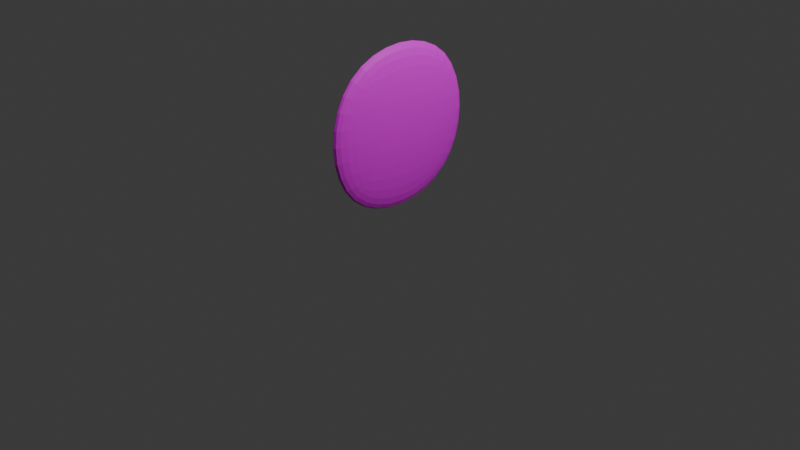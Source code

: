 # Source: powerCoin.blend  (saved by Blender 4.3.34; exported with 4.5.12 LTS)
import bpy
from mathutils import Matrix  # noqa: F401  (used for matrix-valued properties, if any)

bpy.ops.wm.read_factory_settings(use_empty=True)
scene = bpy.context.scene
scene.name = 'Scene'

# ---- collections
col_collection = bpy.data.collections.new('Collection'); scene.collection.children.link(col_collection)

# ---- images (referenced by path relative to the original .blend; pixels are not part of the script)
import os
ASSET_DIR = os.environ.get("B2B_ASSET_DIR", "")  # directory of the original .blend (textures are referenced by path, not embedded)
HERE = os.path.dirname(os.path.abspath(__file__))  # packed textures are extracted next to this script under _unpacked/

def load_image(name, relpath, width, height, colorspace="sRGB"):
    """Load a texture the original file referenced (path relative to the .blend, or extracted next to this script)."""
    p = next((c for c in (os.path.join(HERE, relpath), os.path.join(ASSET_DIR, relpath)) if relpath and os.path.exists(c)), "")
    if p:
        img = bpy.data.images.load(p, check_existing=True)
        img.name = name
    else:  # same state as the original file: an image datablock whose file is absent (Cycles renders it pink)
        img = bpy.data.images.new(name, width, height)
        img.source = "FILE"
        img.filepath = "//" + (relpath or name)
    img.colorspace_settings.name = colorspace
    return img
img_powercoinbluebody_png = load_image('powerCoinBlueBody.png', 'powerCoinBlueBody.png', 1024, 1024, 'sRGB')

# ---- materials (node trees are filled in below, after node groups)
mat_material = bpy.data.materials.new('Material')
mat_material.alpha_threshold = 0.0
mat_material.roughness = 0.5
mat_material.line_color = (0.0, 0.0, 0.0, 1.0)

# ---- material node trees
mat_material.use_nodes = True; mat_material.node_tree.nodes.clear()
_N = mat_material.node_tree.nodes; _L = mat_material.node_tree.links
n0 = _N.new('ShaderNodeOutputMaterial'); n0.name = 'Material Output'; n0.location = (300, 300)
n1 = _N.new('ShaderNodeBsdfPrincipled'); n1.name = 'Principled BSDF'; n1.location = (10, 300)
n1.inputs[3].default_value = 1.45
n2 = _N.new('ShaderNodeTexImage'); n2.name = '画像テクスチャ'; n2.location = (-280, 280)
n2.image = img_powercoinbluebody_png
_L.new(n1.outputs[0], n0.inputs[0])
_L.new(n2.outputs[0], n1.inputs[0])
n0.is_active_output = True

# ---- world
world_world = bpy.data.worlds.new('World'); scene.world = world_world
world_world.use_nodes = True; world_world.node_tree.nodes.clear()
_N = world_world.node_tree.nodes; _L = world_world.node_tree.links
n0 = _N.new('ShaderNodeOutputWorld'); n0.name = 'World Output'; n0.location = (300, 300)
n1 = _N.new('ShaderNodeBackground'); n1.name = 'Background'; n1.location = (10, 300)
n1.inputs[0].default_value = (0.05088, 0.05088, 0.05088, 1.0)
_L.new(n1.outputs[0], n0.inputs[0])
n0.is_active_output = True
world_world.color = (0.05088, 0.05088, 0.05088)
world_world.sun_shadow_jitter_overblur = 0.0

# ---- cameras
cam_camera = bpy.data.cameras.new('Camera')
cam_camera.clip_end = 100.0
cam_camera.ortho_scale = 7.314

# ---- lights
light_light = bpy.data.lights.new('Light', 'POINT')
light_light.energy = 1000.0
light_light.shadow_soft_size = 0.1

# ---- meshes
me_cube = bpy.data.meshes.new('Cube')
me_cube.from_pydata([(0.1229, 1.0, 2.004), (0.1229, 1.0, 0.004136), (0.1229, -1.0, 2.004), (0.1229, -1.0, 0.004136), (-0.1229, 1.0, 2.004), (-0.1229, 1.0, 0.004136), (-0.1229, -1.0, 2.004), (-0.1229, -1.0, 0.004136)], [], [(0, 4, 6, 2), (3, 2, 6, 7), (7, 6, 4, 5), (5, 1, 3, 7), (1, 0, 2, 3), (5, 4, 0, 1)])
_uv = me_cube.uv_layers.new(name='UVMap')
_uv.uv.foreach_set('vector', [0.625, 0.5, 0.875, 0.5, 0.875, 0.75, 0.625, 0.75, 0.375, 0.75, 0.625, 0.75, 0.625, 1.0, 0.375, 1.0, 0.375, 0.0, 0.625, 0.0, 0.625, 0.25, 0.375, 0.25, 0.125, 0.5, 0.375, 0.5, 0.375, 0.75, 0.125, 0.75, 0.375, 0.5, 0.625, 0.5, 0.625, 0.75, 0.375, 0.75, 0.375, 0.25, 0.625, 0.25, 0.625, 0.5, 0.375, 0.5])
me_cube.materials.append(mat_material)
me_cube.use_mirror_vertex_groups = False
me_cube.update()

# ---- objects
ob_cube = bpy.data.objects.new('Cube', me_cube)
ob_light = bpy.data.objects.new('Light', light_light)
ob_camera = bpy.data.objects.new('Camera', cam_camera)

# ---- transforms, parenting, visibility, modifiers, constraints
ob_cube.location = (0.0, 0.0, 0.0)
ob_cube.lock_rotations_4d = False
ob_cube.empty_display_type = 'ARROWS'
ob_cube.lineart.crease_threshold = 0.0
_m = ob_cube.modifiers.new('細分化', 'SUBSURF')
_m.levels = 3
_m.render_levels = 3
ob_light.location = (4.076, 1.005, 5.904)
ob_light.rotation_euler = (0.6503, 0.05522, 1.866)
ob_light.lock_rotations_4d = False
ob_light.empty_display_type = 'ARROWS'
ob_light.color = (0.0, 0.0, 0.0, 0.0)
ob_light.lineart.crease_threshold = 0.0
ob_camera.location = (7.359, -6.926, 4.958)
ob_camera.rotation_euler = (1.109, 0.0, 0.8149)
ob_camera.lock_rotations_4d = False
ob_camera.empty_display_type = 'ARROWS'
ob_camera.color = (0.0, 0.0, 0.0, 0.0)
ob_camera.display_type = 'WIRE'
ob_camera.lineart.crease_threshold = 0.0

# ---- collection membership
col_collection.objects.link(ob_cube)
col_collection.objects.link(ob_light)
col_collection.objects.link(ob_camera)

# ---- scene / render settings (as saved in the file)
scene.camera = ob_camera
scene.frame_start = 1; scene.frame_end = 250; scene.frame_set(1)
scene.render.engine = 'BLENDER_EEVEE_NEXT'
bpy.context.view_layer.update()
